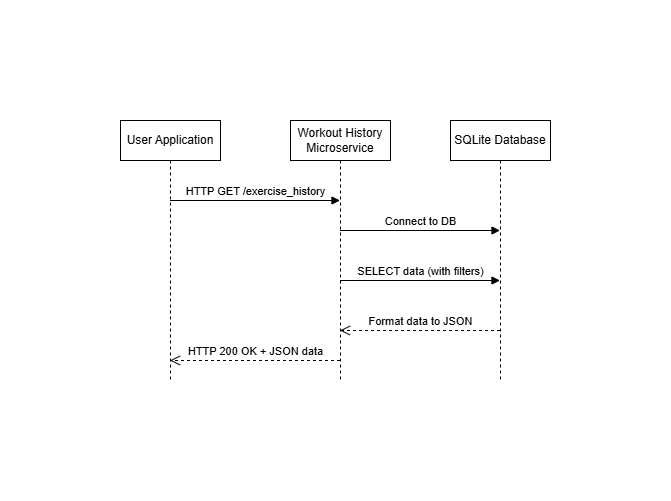

The diagram above was exported from draw.io. Its source (the exported page's mxGraphModel, read from the mxfile embedded in the PNG):
<mxGraphModel dx="1042" dy="623" grid="1" gridSize="10" guides="1" tooltips="1" connect="1" arrows="1" fold="1" page="1" pageScale="1" pageWidth="850" pageHeight="1100" math="0" shadow="0">
  <root>
    <mxCell id="0" />
    <mxCell id="1" parent="0" />
    <mxCell id="LogISJws2OgTQkxGIwt0-1" value="User Application" style="shape=umlLifeline;perimeter=lifelinePerimeter;whiteSpace=wrap;html=1;container=1;dropTarget=0;collapsible=0;recursiveResize=0;outlineConnect=0;portConstraint=eastwest;newEdgeStyle={&quot;curved&quot;:0,&quot;rounded&quot;:0};" vertex="1" parent="1">
      <mxGeometry x="70" y="60" width="100" height="260" as="geometry" />
    </mxCell>
    <mxCell id="LogISJws2OgTQkxGIwt0-2" value="Workout History Microservice" style="shape=umlLifeline;perimeter=lifelinePerimeter;whiteSpace=wrap;html=1;container=1;dropTarget=0;collapsible=0;recursiveResize=0;outlineConnect=0;portConstraint=eastwest;newEdgeStyle={&quot;curved&quot;:0,&quot;rounded&quot;:0};" vertex="1" parent="1">
      <mxGeometry x="240" y="60" width="100" height="260" as="geometry" />
    </mxCell>
    <mxCell id="LogISJws2OgTQkxGIwt0-3" value="SQLite Database" style="shape=umlLifeline;perimeter=lifelinePerimeter;whiteSpace=wrap;html=1;container=1;dropTarget=0;collapsible=0;recursiveResize=0;outlineConnect=0;portConstraint=eastwest;newEdgeStyle={&quot;curved&quot;:0,&quot;rounded&quot;:0};" vertex="1" parent="1">
      <mxGeometry x="400" y="60" width="100" height="260" as="geometry" />
    </mxCell>
    <mxCell id="LogISJws2OgTQkxGIwt0-5" value="HTTP 200 OK + JSON data" style="html=1;verticalAlign=bottom;endArrow=open;dashed=1;endSize=8;curved=0;rounded=0;" edge="1" parent="1">
      <mxGeometry relative="1" as="geometry">
        <mxPoint x="289.5" y="300" as="sourcePoint" />
        <mxPoint x="119.5" y="300" as="targetPoint" />
      </mxGeometry>
    </mxCell>
    <mxCell id="LogISJws2OgTQkxGIwt0-6" value="Connect to DB" style="html=1;verticalAlign=bottom;endArrow=block;curved=0;rounded=0;" edge="1" parent="1">
      <mxGeometry width="80" relative="1" as="geometry">
        <mxPoint x="289.5" y="170" as="sourcePoint" />
        <mxPoint x="449.5" y="170" as="targetPoint" />
      </mxGeometry>
    </mxCell>
    <mxCell id="LogISJws2OgTQkxGIwt0-7" value="SELECT data (with filters)" style="html=1;verticalAlign=bottom;endArrow=block;curved=0;rounded=0;" edge="1" parent="1">
      <mxGeometry width="80" relative="1" as="geometry">
        <mxPoint x="289.5" y="220" as="sourcePoint" />
        <mxPoint x="449.5" y="220" as="targetPoint" />
        <Array as="points" />
      </mxGeometry>
    </mxCell>
    <mxCell id="LogISJws2OgTQkxGIwt0-8" value="HTTP GET /exercise_history" style="html=1;verticalAlign=bottom;endArrow=block;curved=0;rounded=0;" edge="1" parent="1">
      <mxGeometry width="80" relative="1" as="geometry">
        <mxPoint x="119.5" y="140" as="sourcePoint" />
        <mxPoint x="289.5" y="140" as="targetPoint" />
      </mxGeometry>
    </mxCell>
    <mxCell id="LogISJws2OgTQkxGIwt0-9" value="Format data to JSON" style="html=1;verticalAlign=bottom;endArrow=open;dashed=1;endSize=8;curved=0;rounded=0;" edge="1" parent="1">
      <mxGeometry relative="1" as="geometry">
        <mxPoint x="449.5" y="270" as="sourcePoint" />
        <mxPoint x="289.5" y="270" as="targetPoint" />
      </mxGeometry>
    </mxCell>
  </root>
</mxGraphModel>